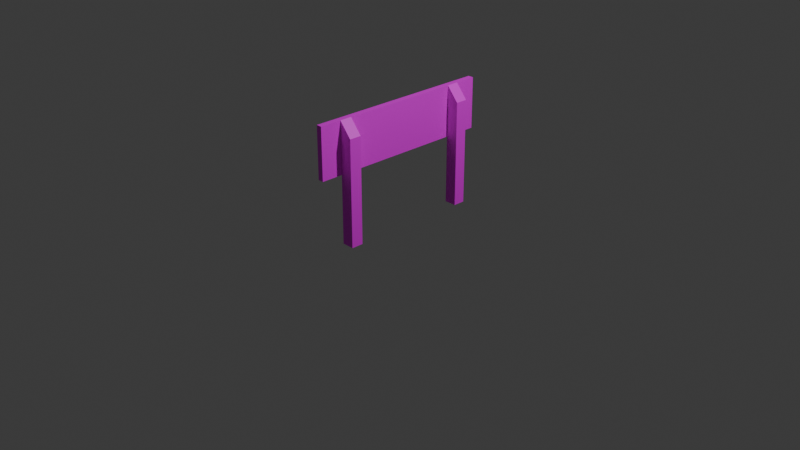 # Source: test_sign.blend  (saved by Blender 5.1.29; exported with 4.5.12 LTS)
import bpy
from mathutils import Matrix  # noqa: F401  (used for matrix-valued properties, if any)

bpy.ops.wm.read_factory_settings(use_empty=True)
scene = bpy.context.scene
scene.name = 'Scene'

# ---- collections
col_collection = bpy.data.collections.new('Collection'); scene.collection.children.link(col_collection)

# ---- images (referenced by path relative to the original .blend; pixels are not part of the script)
import os
ASSET_DIR = os.environ.get("B2B_ASSET_DIR", "")  # directory of the original .blend (textures are referenced by path, not embedded)
HERE = os.path.dirname(os.path.abspath(__file__))  # packed textures are extracted next to this script under _unpacked/

def load_image(name, relpath, width, height, colorspace="sRGB"):
    """Load a texture the original file referenced (path relative to the .blend, or extracted next to this script)."""
    p = next((c for c in (os.path.join(HERE, relpath), os.path.join(ASSET_DIR, relpath)) if relpath and os.path.exists(c)), "")
    if p:
        img = bpy.data.images.load(p, check_existing=True)
        img.name = name
    else:  # same state as the original file: an image datablock whose file is absent (Cycles renders it pink)
        img = bpy.data.images.new(name, width, height)
        img.source = "FILE"
        img.filepath = "//" + (relpath or name)
    img.colorspace_settings.name = colorspace
    return img
img_test_sign_tex_png = load_image('test_sign_tex.png', 'test_sign_tex.png', 1024, 1024, 'sRGB')
img_sign_board = load_image('sign_board', '', 1024, 1024, 'sRGB')

# ---- materials (node trees are filled in below, after node groups)
mat_material = bpy.data.materials.new('Material')
mat_material.alpha_threshold = 0.0
mat_material.use_backface_culling_lightprobe_volume = False
mat_material.roughness = 0.5
mat_material.line_color = (0.0, 0.0, 0.0, 1.0)
mat_material_001 = bpy.data.materials.new('Material.001')
mat_sign_board_mat = bpy.data.materials.new('sign-board-mat')

# ---- material node trees
mat_material.use_nodes = True; mat_material.node_tree.nodes.clear()
_N = mat_material.node_tree.nodes; _L = mat_material.node_tree.links
n0 = _N.new('ShaderNodeOutputMaterial'); n0.name = 'Material Output'; n0.location = (200, 100)
n1 = _N.new('ShaderNodeBsdfPrincipled'); n1.name = 'Principled BSDF'; n1.location = (-200, 100)
n2 = _N.new('ShaderNodeTexImage'); n2.name = 'Image Texture'; n2.location = (-490, 80)
n2.image = img_test_sign_tex_png
_L.new(n1.outputs[0], n0.inputs[0])
_L.new(n2.outputs[0], n1.inputs[0])
n0.is_active_output = True
mat_material_001.use_nodes = True; mat_material_001.node_tree.nodes.clear()
_N = mat_material_001.node_tree.nodes; _L = mat_material_001.node_tree.links
n0 = _N.new('ShaderNodeBsdfPrincipled'); n0.name = 'Principled BSDF'; n0.location = (-200, 100)
n1 = _N.new('ShaderNodeOutputMaterial'); n1.name = 'Material Output'; n1.location = (200, 100)
n2 = _N.new('ShaderNodeTexImage'); n2.name = 'Image Texture'; n2.location = (-490, 80)
n2.image = img_test_sign_tex_png
_L.new(n0.outputs[0], n1.inputs[0])
_L.new(n2.outputs[0], n0.inputs[0])
n1.is_active_output = True
mat_sign_board_mat.use_nodes = True; mat_sign_board_mat.node_tree.nodes.clear()
_N = mat_sign_board_mat.node_tree.nodes; _L = mat_sign_board_mat.node_tree.links
n0 = _N.new('ShaderNodeBsdfPrincipled'); n0.name = 'Principled BSDF'; n0.location = (-200, 100)
n1 = _N.new('ShaderNodeOutputMaterial'); n1.name = 'Material Output'; n1.location = (200, 100)
n2 = _N.new('ShaderNodeTexImage'); n2.name = 'Image Texture'; n2.location = (-490, 80)
n2.image = img_sign_board
_L.new(n0.outputs[0], n1.inputs[0])
_L.new(n2.outputs[0], n0.inputs[0])
n1.is_active_output = True

# ---- world
world_world = bpy.data.worlds.new('World'); scene.world = world_world
world_world.use_nodes = True; world_world.node_tree.nodes.clear()
_N = world_world.node_tree.nodes; _L = world_world.node_tree.links
n0 = _N.new('ShaderNodeOutputWorld'); n0.name = 'World Output'; n0.location = (200, 100)
n1 = _N.new('ShaderNodeBackground'); n1.name = 'Background'; n1.location = (-200, 100)
n1.inputs[0].default_value = (0.05088, 0.05088, 0.05088, 1.0)
_L.new(n1.outputs[0], n0.inputs[0])
n0.is_active_output = True
world_world.color = (0.05088, 0.05088, 0.05088)
world_world.sun_shadow_jitter_overblur = 0.0

# ---- cameras
cam_camera = bpy.data.cameras.new('Camera')
cam_camera.clip_end = 100.0
cam_camera.ortho_scale = 7.314

# ---- lights
light_light = bpy.data.lights.new('Light', 'POINT')
light_light.energy = 1000.0
light_light.shadow_soft_size = 0.1

# ---- meshes
me_cube = bpy.data.meshes.new('Cube')
me_cube.from_pydata([(0.02981, 1.0, 0.2741), (0.02981, 1.0, -0.2741), (0.02981, -1.0, 0.2741), (0.02981, -1.0, -0.2741), (-0.02981, 0.9717, 0.2459), (-0.02981, 0.9717, -0.2459), (-0.02981, -0.9717, 0.2459), (-0.02981, -0.9717, -0.2459), (-0.02981, 1.0, -0.2741), (-0.02981, -1.0, -0.2741), (-0.02981, -1.0, 0.2741), (-0.02981, 1.0, 0.2741), (-0.0104, 0.9717, -0.2459), (-0.0104, -0.9717, -0.2459), (-0.0104, -0.9717, 0.2459), (-0.0104, 0.9717, 0.2459)], [], [(0, 11, 10, 2), (3, 2, 10, 9), (4, 5, 12, 15), (8, 1, 3, 9), (1, 0, 2, 3), (8, 11, 0, 1), (7, 5, 8, 9), (6, 7, 9, 10), (5, 4, 11, 8), (4, 6, 10, 11), (5, 7, 13, 12), (6, 4, 15, 14), (7, 6, 14, 13)])
_uv = me_cube.uv_layers.new(name='UVMap')
_uv.uv.foreach_set('vector', [0.8694, 0.9962, 0.8398, 0.9962, 0.8398, 0.00356, 0.8694, 0.00356, 0.9183, 0.2757, 0.9183, 0.00356, 0.9479, 0.00356, 0.9479, 0.2757, 0.9279, 0.5478, 0.9279, 0.7919, 0.9183, 0.7919, 0.9183, 0.5478, 0.899, 0.9962, 0.8694, 0.9962, 0.8694, 0.00356, 0.899, 0.00356, 0.7933, 0.9983, 0.5211, 0.9983, 0.5211, 0.005602, 0.7933, 0.005602, 0.9183, 0.5478, 0.9183, 0.2757, 0.9479, 0.2757, 0.9479, 0.5478, 0.8043, 0.9791, 0.8043, 0.01452, 0.8183, 0.000497, 0.8183, 0.9932, 0.5602, 0.9791, 0.8043, 0.9791, 0.8183, 0.9932, 0.5462, 0.9932, 0.8043, 0.01452, 0.5602, 0.01452, 0.5462, 0.000497, 0.8183, 0.000497, 0.5602, 0.01452, 0.5602, 0.9791, 0.5462, 0.9932, 0.5462, 0.000497, 0.899, 0.9682, 0.899, 0.00356, 0.9086, 0.00356, 0.9086, 0.9682, 0.9183, 0.00356, 0.9183, 0.9682, 0.9086, 0.9682, 0.9086, 0.00356, 0.9279, 0.7919, 0.9279, 0.5478, 0.9375, 0.5478, 0.9375, 0.7919])
me_cube.materials.append(mat_material)
me_cube.use_mirror_vertex_groups = False
me_cube.update()
me_cube_001 = bpy.data.meshes.new('Cube.001')
me_cube_001.from_pydata([(-0.2607, 0.6393, -0.6371), (-0.2607, 0.6393, 0.6371), (-0.2607, 0.7681, -0.6371), (-0.2607, 0.7681, 0.6371), (-0.1297, 0.6393, -0.6371), (-0.1297, 0.6393, 0.4868), (-0.1297, 0.7681, -0.6371), (-0.1297, 0.7681, 0.4868)], [], [(0, 1, 3, 2), (2, 3, 7, 6), (6, 7, 5, 4), (4, 5, 1, 0), (2, 6, 4, 0), (7, 3, 1, 5)])
_uv = me_cube_001.uv_layers.new(name='UVMap')
_uv.uv.foreach_set('vector', [0.2033, 1.472, 0.2033, -0.4724, 0.3998, -0.4724, 0.3998, 1.472, 0.004575, 1.454, 0.004575, -0.4903, 0.2044, -0.2609, 0.2044, 1.454, 0.2069, 1.472, 0.2069, -0.243, 0.4033, -0.243, 0.4033, 1.472, 0.003478, 1.472, 0.003478, -0.243, 0.2033, -0.4724, 0.2033, 1.472, 0.4039, -0.4724, 0.4039, -0.2725, 0.2074, -0.2725, 0.2074, -0.4724, 0.2069, -0.243, 0.2069, -0.4724, 0.4033, -0.4724, 0.4033, -0.243])
me_cube_001.materials.append(mat_material_001)
me_cube_001.update()
me_cube_003 = bpy.data.meshes.new('Cube.003')
me_cube_003.from_pydata([(-0.0104, 0.9717, -0.2459), (-0.0104, -0.9717, -0.2459), (-0.0104, -0.9717, 0.2459), (-0.0104, 0.9717, 0.2459)], [], [(1, 2, 3, 0)])
_uv = me_cube_003.uv_layers.new(name='UVMap')
_uv.uv.foreach_set('vector', [0.9996, 0.3988, 0.9996, 0.6511, 0.00232, 0.6511, 0.00232, 0.3988])
me_cube_003.materials.append(mat_sign_board_mat)
me_cube_003.use_mirror_vertex_groups = False
me_cube_003.update()

# ---- objects
ob_cube = bpy.data.objects.new('Cube', me_cube)
ob_light = bpy.data.objects.new('Light', light_light)
ob_camera = bpy.data.objects.new('Camera', cam_camera)
ob_cube_001 = bpy.data.objects.new('Cube.001', me_cube_001)
ob_sign_board_polygon = bpy.data.objects.new('sign_board_polygon', me_cube_003)

# ---- transforms, parenting, visibility, modifiers, constraints
ob_cube.location = (0.0, 0.0, 1.0)
ob_cube.lock_rotations_4d = False
ob_cube.empty_display_type = 'ARROWS'
ob_cube.lineart.crease_threshold = 0.0
ob_light.location = (4.076, 1.005, 5.904)
ob_light.rotation_euler = (0.6503, 0.05522, 1.866)
ob_light.lock_rotations_4d = False
ob_light.empty_display_type = 'ARROWS'
ob_light.color = (0.0, 0.0, 0.0, 0.0)
ob_light.lineart.crease_threshold = 0.0
ob_camera.location = (7.359, -6.926, 4.958)
ob_camera.rotation_euler = (1.109, 0.0, 0.8149)
ob_camera.lock_rotations_4d = False
ob_camera.empty_display_type = 'ARROWS'
ob_camera.color = (0.0, 0.0, 0.0, 0.0)
ob_camera.display_type = 'WIRE'
ob_camera.lineart.crease_threshold = 0.0
ob_cube_001.location = (0.2905, 0.0, 0.6371)
_m = ob_cube_001.modifiers.new('Mirror', 'MIRROR')
_m.use_axis = (False, True, False)
ob_sign_board_polygon.location = (0.0, 0.0, 1.0)
ob_sign_board_polygon.lock_rotations_4d = False
ob_sign_board_polygon.empty_display_type = 'ARROWS'
ob_sign_board_polygon.lineart.crease_threshold = 0.0

# ---- collection membership
col_collection.objects.link(ob_cube)
col_collection.objects.link(ob_light)
col_collection.objects.link(ob_camera)
col_collection.objects.link(ob_cube_001)
col_collection.objects.link(ob_sign_board_polygon)

# ---- scene / render settings (as saved in the file)
scene.camera = ob_camera
scene.frame_start = 1; scene.frame_end = 250; scene.frame_set(1)
scene.render.engine = 'BLENDER_EEVEE_NEXT'
scene.render.bake_bias = 0.0
scene.render.bake_samples = 0
scene.cycles.sampling_pattern = 'TABULATED_SOBOL'
scene.eevee.use_volume_custom_range = False
bpy.context.view_layer.update()
